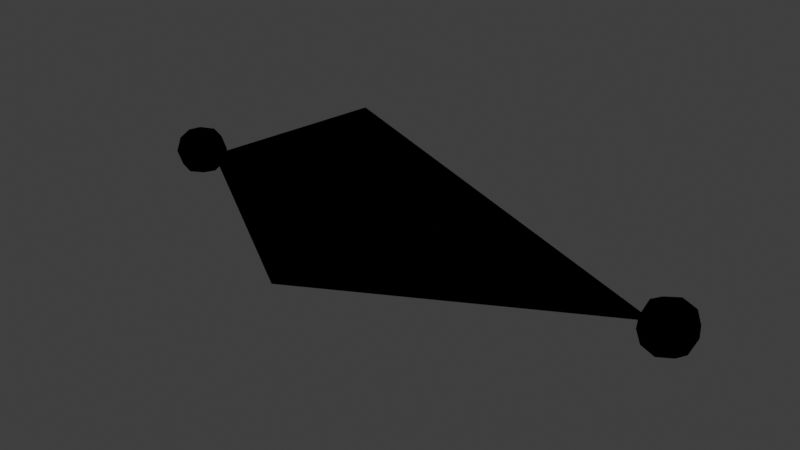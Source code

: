 # Source: SAIOTemplates.blend  (saved by Blender 4.2.66; exported with 4.5.12 LTS)
import bpy
from mathutils import Matrix  # noqa: F401  (used for matrix-valued properties, if any)

bpy.ops.wm.read_factory_settings(use_empty=True)
scene = bpy.context.scene
scene.name = 'SAIO Templates'

# ---- materials (node trees are filled in below, after node groups)
mat_saio_template = bpy.data.materials.new('SAIO Template')

# ---- node groups
ng_saio_mirror = bpy.data.node_groups.new('SAIO Mirror', 'ShaderNodeTree')
_s = ng_saio_mirror.interface.new_socket(name='Output', in_out='OUTPUT', socket_type='NodeSocketFloat')
_s.min_value = 0.0
_s.max_value = 0.0
_s = ng_saio_mirror.interface.new_socket(name='Input', in_out='INPUT', socket_type='NodeSocketFloat')
_s.default_value = 0.5
_s.min_value = -1e+04
_s.max_value = 1e+04
_N = ng_saio_mirror.nodes; _L = ng_saio_mirror.links
n0 = _N.new('ShaderNodeMath'); n0.name = 'Math.001'; n0.location = (-305, 81)
n0.width = 150
n0.operation = 'MODULO'
n0.inputs[1].default_value = 2.0
n0.inputs[2].default_value = 0.0
n1 = _N.new('ShaderNodeMath'); n1.name = 'Math.004'; n1.location = (-143, 81)
n1.operation = 'ABSOLUTE'
n1.inputs[1].default_value = 2.0
n1.inputs[2].default_value = 0.0
n2 = _N.new('ShaderNodeMath'); n2.name = 'Math.005'; n2.location = (18, 81)
n2.width = 153
n2.operation = 'GREATER_THAN'
n2.inputs[1].default_value = 1.0
n2.inputs[2].default_value = 0.0
n3 = _N.new('ShaderNodeMath'); n3.name = 'Math'; n3.location = (-305, -81)
n3.width = 151
n3.operation = 'MODULO'
n3.inputs[1].default_value = 1.0
n3.inputs[2].default_value = 0.0
n4 = _N.new('NodeGroupInput'); n4.name = 'Group Input'; n4.location = (-484, -20)
n5 = _N.new('ShaderNodeMath'); n5.name = 'Math.003'; n5.location = (-143, -81)
n5.operation = 'ABSOLUTE'
n5.inputs[1].default_value = 2.0
n5.inputs[2].default_value = 0.0
n6 = _N.new('ShaderNodeMath'); n6.name = 'Math.002'; n6.location = (20, -139)
n6.operation = 'SUBTRACT'
n6.inputs[0].default_value = 1.0
n7 = _N.new('ShaderNodeMix'); n7.name = 'Mix'; n7.location = (219, 20)
n7.clamp_factor = False
n8 = _N.new('NodeGroupOutput'); n8.name = 'Group Output'; n8.location = (398, -20)
_L.new(n3.outputs[0], n5.inputs[0])
_L.new(n0.outputs[0], n1.inputs[0])
_L.new(n1.outputs[0], n2.inputs[0])
_L.new(n4.outputs[0], n3.inputs[0])
_L.new(n4.outputs[0], n0.inputs[0])
_L.new(n5.outputs[0], n6.inputs[1])
_L.new(n2.outputs[0], n7.inputs[0])
_L.new(n5.outputs[0], n7.inputs[2])
_L.new(n6.outputs[0], n7.inputs[3])
_L.new(n7.outputs[0], n8.inputs[0])
n8.is_active_output = True
ng_saio_uv_tiling = bpy.data.node_groups.new('SAIO UV Tiling', 'ShaderNodeTree')
_s = ng_saio_uv_tiling.interface.new_socket(name='Output', in_out='OUTPUT', socket_type='NodeSocketVector')
_s.min_value = 0.0
_s.max_value = 0.0
_s = ng_saio_uv_tiling.interface.new_socket(name='UV', in_out='INPUT', socket_type='NodeSocketVector')
_s.min_value = -1e+04
_s.max_value = 1e+04
_s = ng_saio_uv_tiling.interface.new_socket(name='Mirror U', in_out='INPUT', socket_type='NodeSocketFloat')
_s.min_value = 0.0
_s.max_value = 1.0
_s = ng_saio_uv_tiling.interface.new_socket(name='Mirror V', in_out='INPUT', socket_type='NodeSocketFloat')
_s.min_value = 0.0
_s.max_value = 1.0
_s = ng_saio_uv_tiling.interface.new_socket(name='Clamp U', in_out='INPUT', socket_type='NodeSocketFloat')
_s.min_value = 0.0
_s.max_value = 1.0
_s = ng_saio_uv_tiling.interface.new_socket(name='Clamp V', in_out='INPUT', socket_type='NodeSocketFloat')
_s.min_value = 0.0
_s.max_value = 1.0
_s = ng_saio_uv_tiling.interface.new_socket(name='Env Mapping', in_out='INPUT', socket_type='NodeSocketFloat')
_s.subtype = 'FACTOR'
_s.min_value = 0.0
_s.max_value = 1.0
_N = ng_saio_uv_tiling.nodes; _L = ng_saio_uv_tiling.links
n0 = _N.new('NodeFrame'); n0.name = 'frame_ENV'; n0.location = (-142, -529)
n0.label = 'Env Mapping'
n0.width = 519
n1 = _N.new('NodeFrame'); n1.name = 'Frame'; n1.location = (-533, -70)
n1.label = 'Mirror + Clamp'
n1.width = 735
n2 = _N.new('NodeFrame'); n2.name = 'Frame.002'; n2.location = (199, -30)
n2.label = 'Mirror U'
n2.width = 163
n3 = _N.new('NodeFrame'); n3.name = 'Frame.004'; n3.location = (398, -30)
n3.label = 'Clamp U'
n3.width = 162
n4 = _N.new('NodeFrame'); n4.name = 'Frame.003'; n4.location = (199, -229)
n4.label = 'Mirror V'
n4.width = 163
n5 = _N.new('NodeFrame'); n5.name = 'Frame.005'; n5.location = (398, -229)
n5.label = 'Clamp V'
n5.width = 162
n6 = _N.new('ShaderNodeNewGeometry'); n6.name = 'Geometry'; n6.location = (30, -31)
n7 = _N.new('ShaderNodeVectorTransform'); n7.name = 'Vector Transform'; n7.location = (190, -31)
n7.vector_type = 'NORMAL'
n7.convert_to = 'CAMERA'
n8 = _N.new('NodeGroupInput'); n8.name = 'Group Input.001'; n8.location = (259, -139)
n9 = _N.new('NodeGroupOutput'); n9.name = 'OUT'; n9.location = (617, -179)
n9.label = 'OUT'
n9.width = 80
n10 = _N.new('NodeGroupInput'); n10.name = 'Group Input.002'; n10.location = (30, -144)
n10.label = 'UV'
n10.width = 106
n10.hide = True
n11 = _N.new('ShaderNodeSeparateXYZ'); n11.name = 'Separate XYZ'; n11.location = (30, -184)
n11.label = 'Seperate UV'
n11.width = 107
n11.hide = True
n12 = _N.new('ShaderNodeMix'); n12.name = 'Mix'; n12.location = (30, -74)
n12.width = 100
n12.hide = True
n13 = _N.new('ShaderNodeGroup'); n13.name = 'Group.001'; n13.location = (30, -114)
n13.width = 103
n13.hide = True
n13.node_tree = ng_saio_mirror
n14 = _N.new('ShaderNodeCombineXYZ'); n14.name = 'COMBINE'; n14.location = (605, -177)
n14.label = 'Combine UV'
n14.width = 100
n14.hide = True
n15 = _N.new('ShaderNodeClamp'); n15.name = 'Clamp'; n15.location = (30, -114)
n15.width = 102
n15.hide = True
n15.inputs[1].default_value = -1.0
n16 = _N.new('ShaderNodeMix'); n16.name = 'Mix.003'; n16.location = (30, -74)
n16.width = 100
n16.hide = True
n17 = _N.new('ShaderNodeMix'); n17.name = 'Mix.002'; n17.location = (30, -74)
n17.width = 100
n17.hide = True
n18 = _N.new('ShaderNodeMix'); n18.name = 'Mix.001'; n18.location = (30, -74)
n18.width = 100
n18.hide = True
n19 = _N.new('NodeGroupInput'); n19.name = 'Group Input.004'; n19.location = (30, -35)
n19.label = 'Mirror V'
n19.width = 99
n19.hide = True
n20 = _N.new('NodeGroupInput'); n20.name = 'Group Input.006'; n20.location = (30, -35)
n20.label = 'Clamp V'
n20.width = 99
n20.hide = True
n21 = _N.new('NodeGroupInput'); n21.name = 'Group Input.003'; n21.location = (30, -35)
n21.label = 'Mirror U'
n21.width = 99
n21.hide = True
n22 = _N.new('NodeGroupInput'); n22.name = 'Group Input.005'; n22.location = (30, -35)
n22.label = 'Clamp U'
n22.width = 99
n22.hide = True
n23 = _N.new('ShaderNodeClamp'); n23.name = 'Clamp.001'; n23.location = (30, -114)
n23.width = 102
n23.hide = True
n23.inputs[1].default_value = -1.0
n24 = _N.new('ShaderNodeGroup'); n24.name = 'Group.002'; n24.location = (30, -114)
n24.width = 103
n24.hide = True
n24.node_tree = ng_saio_mirror
n25 = _N.new('ShaderNodeVectorMath'); n25.name = 'Vector Math'; n25.location = (349, -30)
n25.operation = 'MULTIPLY_ADD'
n25.inputs[1].default_value = (0.5, 0.5, 0.0)
n25.inputs[2].default_value = (0.5, 0.5, 0.0)
n26 = _N.new('ShaderNodeMix'); n26.name = 'Mix.004'; n26.location = (438, -199)
n26.hide = True
n26.data_type = 'VECTOR'
n2.parent = n1
n3.parent = n1
n4.parent = n1
n5.parent = n1
n6.parent = n0
n7.parent = n0
n10.parent = n1
n11.parent = n1
n12.parent = n2
n13.parent = n2
n14.parent = n1
n15.parent = n3
n16.parent = n5
n17.parent = n3
n18.parent = n4
n19.parent = n4
n20.parent = n5
n21.parent = n2
n22.parent = n3
n23.parent = n5
n24.parent = n4
n25.parent = n0
_L.new(n6.outputs[1], n7.inputs[0])
_L.new(n7.outputs[0], n25.inputs[0])
_L.new(n10.outputs[0], n11.inputs[0])
_L.new(n13.outputs[0], n12.inputs[3])
_L.new(n21.outputs[1], n12.inputs[0])
_L.new(n24.outputs[0], n18.inputs[3])
_L.new(n19.outputs[2], n18.inputs[0])
_L.new(n22.outputs[3], n17.inputs[0])
_L.new(n15.outputs[0], n17.inputs[3])
_L.new(n12.outputs[0], n17.inputs[2])
_L.new(n12.outputs[0], n15.inputs[0])
_L.new(n11.outputs[0], n12.inputs[2])
_L.new(n11.outputs[0], n13.inputs[0])
_L.new(n23.outputs[0], n16.inputs[3])
_L.new(n20.outputs[4], n16.inputs[0])
_L.new(n18.outputs[0], n16.inputs[2])
_L.new(n11.outputs[1], n18.inputs[2])
_L.new(n11.outputs[1], n24.inputs[0])
_L.new(n17.outputs[0], n14.inputs[0])
_L.new(n16.outputs[0], n14.inputs[1])
_L.new(n18.outputs[0], n23.inputs[0])
_L.new(n8.outputs[5], n26.inputs[0])
_L.new(n14.outputs[0], n26.inputs[4])
_L.new(n25.outputs[0], n26.inputs[5])
_L.new(n26.outputs[1], n9.inputs[0])
n9.is_active_output = True
ng_saio_shader = bpy.data.node_groups.new('SAIO Shader', 'ShaderNodeTree')
_s = ng_saio_shader.interface.new_socket(name='Output', in_out='OUTPUT', socket_type='NodeSocketShader')
_s = ng_saio_shader.interface.new_socket(name='Texture', in_out='INPUT', socket_type='NodeSocketColor')
_s.default_value = (1.0, 1.0, 1.0, 1.0)
_s = ng_saio_shader.interface.new_socket(name='Texture-Alpha', in_out='INPUT', socket_type='NodeSocketFloat')
_s.default_value = 1.0
_s.min_value = 0.0
_s.max_value = 1.0
_s = ng_saio_shader.interface.new_socket(name='Use Alpha', in_out='INPUT', socket_type='NodeSocketFloat')
_s.min_value = 0.0
_s.max_value = 1.0
_s = ng_saio_shader.interface.new_socket(name='Flat Shading', in_out='INPUT', socket_type='NodeSocketFloat')
_s.min_value = 0.0
_s.max_value = 1.0
_s = ng_saio_shader.interface.new_socket(name='Lighting Factor', in_out='INPUT', socket_type='NodeSocketFloat')
_s.default_value = 1.0
_s.min_value = 0.0
_s.max_value = 1.0
ng_saio_shader.interface.new_panel('Diffuse')
_s = ng_saio_shader.interface.new_socket(name='Diffuse', in_out='INPUT', socket_type='NodeSocketColor')
_s.default_value = (1.0, 1.0, 1.0, 1.0)
_s = ng_saio_shader.interface.new_socket(name='Diffuse-Alpha', in_out='INPUT', socket_type='NodeSocketFloat')
_s.default_value = 1.0
_s.min_value = 0.0
_s.max_value = 1.0
ng_saio_shader.interface.new_panel('Specular')
_s = ng_saio_shader.interface.new_socket(name='Specular', in_out='INPUT', socket_type='NodeSocketColor')
_s.default_value = (1.0, 1.0, 1.0, 1.0)
_s = ng_saio_shader.interface.new_socket(name='Specular-Alpha', in_out='INPUT', socket_type='NodeSocketFloat')
_s.default_value = 1.0
_s.min_value = 0.0
_s.max_value = 1.0
_s = ng_saio_shader.interface.new_socket(name='Specular Exponent', in_out='INPUT', socket_type='NodeSocketFloat')
_s.default_value = 1.0
_s.min_value = 0.0
_s.max_value = 1.0
_s = ng_saio_shader.interface.new_socket(name='Specular Factor', in_out='INPUT', socket_type='NodeSocketFloat')
_s.default_value = 1.0
_s.min_value = 0.0
_s.max_value = 1.0
ng_saio_shader.interface.new_panel('Ambient')
_s = ng_saio_shader.interface.new_socket(name='Ambient', in_out='INPUT', socket_type='NodeSocketColor')
_s.default_value = (1.0, 1.0, 1.0, 1.0)
_s = ng_saio_shader.interface.new_socket(name='Ambient-Alpha', in_out='INPUT', socket_type='NodeSocketFloat')
_s.default_value = 1.0
_s.min_value = 0.0
_s.max_value = 1.0
_s = ng_saio_shader.interface.new_socket(name='Ambient Factor', in_out='INPUT', socket_type='NodeSocketFloat')
_s.default_value = 1.0
_s.min_value = 0.0
_s.max_value = 1.0
ng_saio_shader.interface.new_panel('Lighting')
_s = ng_saio_shader.interface.new_socket(name='Ambient Light Color', in_out='INPUT', socket_type='NodeSocketColor')
_s.default_value = (0.3, 0.3, 0.3, 1.0)
_s = ng_saio_shader.interface.new_socket(name='Light Dir', in_out='INPUT', socket_type='NodeSocketVector')
_s.default_value = (0.0, 0.0, 1.0)
_s.min_value = -1e+04
_s.max_value = 1e+04
_s = ng_saio_shader.interface.new_socket(name='Light Color', in_out='INPUT', socket_type='NodeSocketColor')
_s.default_value = (1.0, 1.0, 1.0, 1.0)
_s = ng_saio_shader.interface.new_socket(name='Scene Use Specular', in_out='INPUT', socket_type='NodeSocketFloat')
_s.default_value = 1.0
_N = ng_saio_shader.nodes; _L = ng_saio_shader.links
n0 = _N.new('NodeFrame'); n0.name = 'Normals'; n0.location = (-400, -220)
n0.label = 'Normals'
n0.width = 469
n1 = _N.new('NodeFrame'); n1.name = 'Frame.004'; n1.location = (220, 541)
n1.label = 'Transparency'
n1.width = 655
n2 = _N.new('NodeFrame'); n2.name = 'Color'; n2.location = (220, 300)
n2.label = 'Color'
n2.width = 630
n3 = _N.new('NodeFrame'); n3.name = 'Frame.003'; n3.location = (220, -20)
n3.label = 'Lighting'
n3.width = 950
n4 = _N.new('NodeFrame'); n4.name = 'Frame.007'; n4.location = (31, -40)
n4.label = 'Ambient'
n4.width = 340
n5 = _N.new('NodeFrame'); n5.name = 'Frame.006'; n5.location = (31, -235)
n5.label = 'Light Direction'
n5.width = 399
n6 = _N.new('NodeFrame'); n6.name = 'Frame.001'; n6.location = (30, -420)
n6.label = 'Specular'
n6.width = 540
n7 = _N.new('NodeFrame'); n7.name = 'Frame'; n7.location = (30, -120)
n7.label = 'Phong'
n7.width = 343
n8 = _N.new('ShaderNodeNewGeometry'); n8.name = 'Geometry.002'; n8.location = (30, -120)
n9 = _N.new('NodeGroupInput'); n9.name = 'Group Input'; n9.location = (30, -40)
n10 = _N.new('ShaderNodeMix'); n10.name = 'Mix.001'; n10.location = (300, -60)
n10.data_type = 'VECTOR'
n11 = _N.new('ShaderNodeMixShader'); n11.name = 'Mix Shader'; n11.location = (1359, 100)
n12 = _N.new('NodeGroupOutput'); n12.name = 'Group Output'; n12.location = (1519, 100)
n13 = _N.new('NodeGroupInput'); n13.name = 'Group Input.008'; n13.location = (30, -40)
n14 = _N.new('ShaderNodeMath'); n14.name = 'Math.004'; n14.location = (264, -120)
n14.hide = True
n14.operation = 'MULTIPLY'
n15 = _N.new('ShaderNodeMix'); n15.name = 'Mix.002'; n15.location = (485, -88)
n15.hide = True
n15.inputs[2].default_value = 1.0
n16 = _N.new('NodeGroupInput'); n16.name = 'Group Input.001'; n16.location = (40, -40)
n17 = _N.new('ShaderNodeVertexColor'); n17.name = 'Color Attribute'; n17.location = (30, -161)
n17.hide = True
n18 = _N.new('ShaderNodeMix'); n18.name = 'Mix.016'; n18.location = (230, -61)
n18.width = 100
n18.hide = True
n18.data_type = 'RGBA'
n18.blend_type = 'MULTIPLY'
n18.clamp_factor = False
n18.inputs[0].default_value = 1.0
n19 = _N.new('ShaderNodeMath'); n19.name = 'Math.002'; n19.location = (220, -120)
n19.hide = True
n19.operation = 'GREATER_THAN'
n19.inputs[1].default_value = 0.0
n20 = _N.new('ShaderNodeMix'); n20.name = 'Mix.017'; n20.location = (380, -160)
n20.width = 100
n20.hide = True
n20.data_type = 'RGBA'
n20.clamp_factor = False
n20.inputs[6].default_value = (1.0, 1.0, 1.0, 1.0)
n21 = _N.new('ShaderNodeMix'); n21.name = 'Mix.014'; n21.location = (500, -100)
n21.width = 100
n21.hide = True
n21.data_type = 'RGBA'
n21.blend_type = 'MULTIPLY'
n21.clamp_factor = False
n21.inputs[0].default_value = 1.0
n22 = _N.new('ShaderNodeMath'); n22.name = 'Math.001'; n22.location = (212, -205)
n22.label = 'Exponent'
n22.width = 100
n22.hide = True
n22.operation = 'POWER'
n22.inputs[2].default_value = 0.0
n23 = _N.new('ShaderNodeMath'); n23.name = 'Math'; n23.location = (212, -165)
n23.label = 'Max 0'
n23.width = 100
n23.hide = True
n23.operation = 'MAXIMUM'
n23.inputs[1].default_value = 0.0
n23.inputs[2].default_value = 0.0
n24 = _N.new('ShaderNodeVectorMath'); n24.name = 'Vector Math.001'; n24.location = (212, -125)
n24.width = 100
n24.hide = True
n24.operation = 'DOT_PRODUCT'
n25 = _N.new('ShaderNodeVectorMath'); n25.name = 'Vector Math.004'; n25.location = (212, -45)
n25.width = 100
n25.hide = True
n25.operation = 'REFLECT'
n26 = _N.new('ShaderNodeVectorMath'); n26.name = 'Vector Math.006'; n26.location = (212, -85)
n26.label = 'Scale -1'
n26.width = 100
n26.hide = True
n26.operation = 'SCALE'
n26.inputs[3].default_value = -1.0
n27 = _N.new('ShaderNodeMath'); n27.name = 'Math.007'; n27.location = (213, -282)
n27.width = 100
n27.hide = True
n27.operation = 'MULTIPLY'
n28 = _N.new('ShaderNodeMath'); n28.name = 'Math.006'; n28.location = (212, -244)
n28.width = 100
n28.hide = True
n28.operation = 'MULTIPLY'
n29 = _N.new('NodeGroupInput'); n29.name = 'Group Input.006'; n29.location = (64, -43)
n29.width = 101
n30 = _N.new('NodeGroupInput'); n30.name = 'Group Input.002'; n30.location = (30, -202)
n30.width = 131
n31 = _N.new('ShaderNodeNewGeometry'); n31.name = 'Geometry.001'; n31.location = (65, -126)
n31.width = 100
n32 = _N.new('NodeGroupInput'); n32.name = 'Group Input.003'; n32.location = (90, -40)
n32.width = 105
n33 = _N.new('ShaderNodeMix'); n33.name = 'Mix.011'; n33.location = (230, -80)
n33.width = 100
n33.hide = True
n33.data_type = 'RGBA'
n33.blend_type = 'MULTIPLY'
n33.inputs[0].default_value = 1.0
n34 = _N.new('ShaderNodeMix'); n34.name = 'Mix.013'; n34.location = (410, -80)
n34.width = 100
n34.hide = True
n34.data_type = 'RGBA'
n34.blend_type = 'MULTIPLY'
n34.inputs[0].default_value = 1.0
n35 = _N.new('NodeGroupInput'); n35.name = 'Group Input.005'; n35.location = (30, -65)
n35.width = 93
n36 = _N.new('ShaderNodeMix'); n36.name = 'Mix.005'; n36.location = (270, -105)
n36.width = 100
n36.hide = True
n36.data_type = 'RGBA'
n36.blend_type = 'MULTIPLY'
n36.clamp_factor = False
n36.clamp_result = True
n36.inputs[0].default_value = 1.0
n37 = _N.new('ShaderNodeVectorMath'); n37.name = 'Vector Math'; n37.location = (150, -45)
n37.label = 'Light Dot'
n37.width = 100
n37.hide = True
n37.operation = 'DOT_PRODUCT'
n38 = _N.new('NodeGroupInput'); n38.name = 'Group Input.007'; n38.location = (30, -40)
n38.width = 125
n39 = _N.new('ShaderNodeMix'); n39.name = 'Mix.015'; n39.location = (210, -100)
n39.width = 100
n39.hide = True
n39.data_type = 'RGBA'
n39.blend_type = 'MULTIPLY'
n39.inputs[0].default_value = 1.0
n40 = _N.new('NodeGroupInput'); n40.name = 'Group Input.009'; n40.location = (780, -240)
n40.width = 125
n41 = _N.new('ShaderNodeMix'); n41.name = 'Mix.007'; n41.location = (820, -320)
n41.width = 100
n41.hide = True
n41.data_type = 'RGBA'
n42 = _N.new('ShaderNodeMix'); n42.name = 'Mix.006'; n42.location = (700, -380)
n42.width = 100
n42.hide = True
n42.data_type = 'RGBA'
n42.blend_type = 'ADD'
n42.inputs[0].default_value = 1.0
n43 = _N.new('ShaderNodeMix'); n43.name = 'Mix'; n43.location = (580, -280)
n43.width = 100
n43.hide = True
n43.data_type = 'RGBA'
n43.blend_type = 'MULTIPLY'
n43.inputs[0].default_value = 1.0
n44 = _N.new('ShaderNodeMix'); n44.name = 'Mix.003'; n44.location = (440, -140)
n44.width = 100
n44.hide = True
n44.data_type = 'RGBA'
n44.blend_type = 'ADD'
n45 = _N.new('ShaderNodeBsdfTransparent'); n45.name = 'Transparent BSDF'; n45.location = (1120, 20)
n45.hide = True
n4.parent = n3
n5.parent = n3
n6.parent = n3
n7.parent = n6
n8.parent = n0
n9.parent = n0
n10.parent = n0
n13.parent = n1
n14.parent = n1
n15.parent = n1
n16.parent = n2
n17.parent = n2
n18.parent = n2
n19.parent = n2
n20.parent = n2
n21.parent = n2
n22.parent = n7
n23.parent = n7
n24.parent = n7
n25.parent = n7
n26.parent = n7
n27.parent = n7
n28.parent = n7
n29.parent = n7
n30.parent = n7
n31.parent = n7
n32.parent = n6
n33.parent = n6
n34.parent = n6
n35.parent = n5
n36.parent = n5
n37.parent = n5
n38.parent = n4
n39.parent = n4
n40.parent = n3
n41.parent = n3
n42.parent = n3
n43.parent = n3
n44.parent = n3
_L.new(n24.outputs[1], n23.inputs[0])
_L.new(n23.outputs[0], n22.inputs[0])
_L.new(n31.outputs[4], n24.inputs[1])
_L.new(n45.outputs[0], n11.inputs[1])
_L.new(n22.outputs[0], n28.inputs[0])
_L.new(n25.outputs[0], n26.inputs[0])
_L.new(n26.outputs[0], n24.inputs[0])
_L.new(n30.outputs[9], n22.inputs[1])
_L.new(n30.outputs[10], n28.inputs[1])
_L.new(n33.outputs[2], n34.inputs[6])
_L.new(n43.outputs[2], n42.inputs[6])
_L.new(n34.outputs[2], n42.inputs[7])
_L.new(n15.outputs[0], n11.inputs[0])
_L.new(n13.outputs[2], n15.inputs[0])
_L.new(n20.outputs[2], n21.inputs[7])
_L.new(n21.outputs[2], n43.inputs[6])
_L.new(n11.outputs[0], n12.inputs[0])
_L.new(n29.outputs[15], n25.inputs[0])
_L.new(n38.outputs[14], n39.inputs[7])
_L.new(n35.outputs[15], n37.inputs[1])
_L.new(n32.outputs[16], n33.inputs[7])
_L.new(n32.outputs[7], n33.inputs[6])
_L.new(n30.outputs[17], n27.inputs[1])
_L.new(n27.outputs[0], n34.inputs[7])
_L.new(n28.outputs[0], n27.inputs[0])
_L.new(n18.outputs[2], n21.inputs[6])
_L.new(n14.outputs[0], n15.inputs[3])
_L.new(n13.outputs[1], n14.inputs[0])
_L.new(n13.outputs[6], n14.inputs[1])
_L.new(n41.outputs[2], n11.inputs[2])
_L.new(n8.outputs[1], n10.inputs[4])
_L.new(n8.outputs[3], n10.inputs[5])
_L.new(n9.outputs[3], n10.inputs[0])
_L.new(n10.outputs[1], n37.inputs[0])
_L.new(n10.outputs[1], n25.inputs[1])
_L.new(n16.outputs[0], n18.inputs[6])
_L.new(n16.outputs[5], n18.inputs[7])
_L.new(n44.outputs[2], n43.inputs[7])
_L.new(n37.outputs[1], n36.inputs[6])
_L.new(n35.outputs[16], n36.inputs[7])
_L.new(n40.outputs[4], n41.inputs[0])
_L.new(n36.outputs[2], n44.inputs[6])
_L.new(n38.outputs[13], n44.inputs[0])
_L.new(n38.outputs[11], n39.inputs[6])
_L.new(n39.outputs[2], n44.inputs[7])
_L.new(n42.outputs[2], n41.inputs[7])
_L.new(n21.outputs[2], n41.inputs[6])
_L.new(n17.outputs[0], n19.inputs[0])
_L.new(n19.outputs[0], n20.inputs[0])
_L.new(n17.outputs[0], n20.inputs[7])
n12.is_active_output = True
ng_saio_lighting_template = bpy.data.node_groups.new('SAIO Lighting Template', 'ShaderNodeTree')
_s = ng_saio_lighting_template.interface.new_socket(name='Ambient Color', in_out='OUTPUT', socket_type='NodeSocketColor')
_s.default_value = (0.3, 0.3, 0.3, 1.0)
_s = ng_saio_lighting_template.interface.new_socket(name='Light Direction', in_out='OUTPUT', socket_type='NodeSocketVector')
_s.subtype = 'DIRECTION'
_s.default_value = (0.0, 0.0, 1.0)
_s.min_value = -1.0
_s.max_value = 1.0
_s = ng_saio_lighting_template.interface.new_socket(name='Light Color', in_out='OUTPUT', socket_type='NodeSocketColor')
_s.default_value = (1.0, 1.0, 1.0, 1.0)
_s = ng_saio_lighting_template.interface.new_socket(name='Use Specular', in_out='OUTPUT', socket_type='NodeSocketFloat')
_s.min_value = 0.0
_s.max_value = 1.0
_N = ng_saio_lighting_template.nodes; _L = ng_saio_lighting_template.links
n0 = _N.new('NodeGroupOutput'); n0.name = 'Group Output'; n0.location = (190, 0)
n0.inputs[0].default_value = (0.3, 0.3, 0.3, 1.0)
n0.inputs[1].default_value = (0.0, 0.0, 1.0)
n0.inputs[2].default_value = (1.0, 1.0, 1.0, 1.0)
n0.inputs[3].default_value = 0.0
n0.is_active_output = True
ng_saio_material_template = bpy.data.node_groups.new('SAIO Material Template', 'ShaderNodeTree')
_N = ng_saio_material_template.nodes; _L = ng_saio_material_template.links
n0 = _N.new('ShaderNodeTexImage'); n0.name = 'SAIO Texture'; n0.location = (-40, 319)
n0.label = 'SAIO Texture'
n1 = _N.new('ShaderNodeGroup'); n1.name = 'SAIO UV'; n1.location = (-199, 319)
n1.label = 'SAIO UV'
n1.width = 148
n1.node_tree = ng_saio_uv_tiling
n1.inputs[1].default_value = 0.0
n1.inputs[2].default_value = 0.0
n1.inputs[3].default_value = 0.0
n1.inputs[4].default_value = 0.0
n1.inputs[5].default_value = 0.0
n2 = _N.new('ShaderNodeUVMap'); n2.name = 'SAIO UV Input'; n2.location = (-358, 319)
n2.label = 'SAIO UV Input'
n3 = _N.new('ShaderNodeOutputMaterial'); n3.name = 'SAIO Output'; n3.location = (720, 360)
n3.label = 'SAIO Output'
n4 = _N.new('ShaderNodeBsdfPrincipled'); n4.name = 'SAIO Principled'; n4.location = (360, 480)
n4.label = 'SAIO Principled'
n4.width = 266
n4.distribution = 'GGX'
n4.subsurface_method = 'RANDOM_WALK_SKIN'
n4.inputs[3].default_value = 1.45
n4.inputs[13].default_value = 1.0
n4.inputs[27].default_value = (0.0, 0.0, 0.0, 1.0)
n4.inputs[28].default_value = 1.0
n5 = _N.new('ShaderNodeGroup'); n5.name = 'SAIO Shader'; n5.location = (358, 319)
n5.label = 'SAIO Shader'
n5.width = 265
n5.node_tree = ng_saio_shader
n5.inputs[0].default_value = (1.0, 1.0, 1.0, 1.0)
n5.inputs[1].default_value = 1.0
n5.inputs[2].default_value = 0.0
n5.inputs[3].default_value = 0.0
n5.inputs[4].default_value = 1.0
n5.inputs[5].default_value = (1.0, 1.0, 1.0, 1.0)
n5.inputs[6].default_value = 1.0
n5.inputs[7].default_value = (1.0, 1.0, 1.0, 1.0)
n5.inputs[8].default_value = 1.0
n5.inputs[9].default_value = 32.0
n5.inputs[10].default_value = 1.0
n5.inputs[11].default_value = (1.0, 1.0, 1.0, 1.0)
n5.inputs[12].default_value = 1.0
n5.inputs[13].default_value = 1.0
n6 = _N.new('ShaderNodeGroup'); n6.name = 'SAIO Lighting'; n6.location = (-40, -140)
n6.width = 231
n6.node_tree = ng_saio_lighting_template
_L.new(n2.outputs[0], n1.inputs[0])
_L.new(n1.outputs[0], n0.inputs[0])
_L.new(n6.outputs[0], n5.inputs[14])
_L.new(n6.outputs[1], n5.inputs[15])
_L.new(n6.outputs[2], n5.inputs[16])
_L.new(n6.outputs[3], n5.inputs[17])
n3.is_active_output = True

# ---- material node trees
mat_saio_template.use_nodes = True; mat_saio_template.node_tree.nodes.clear()
_N = mat_saio_template.node_tree.nodes; _L = mat_saio_template.node_tree.links
n0 = _N.new('ShaderNodeGroup'); n0.name = 'Group'; n0.location = (200, 120)
n0.node_tree = ng_saio_material_template

# ---- world
world_world = bpy.data.worlds.new('World'); scene.world = world_world
world_world.use_nodes = True; world_world.node_tree.nodes.clear()
_N = world_world.node_tree.nodes; _L = world_world.node_tree.links
n0 = _N.new('ShaderNodeOutputWorld'); n0.name = 'World Output'; n0.location = (300, 300)
n1 = _N.new('ShaderNodeBackground'); n1.name = 'Background'; n1.location = (10, 300)
n1.inputs[0].default_value = (0.05, 0.05, 0.05, 1.0)
_L.new(n1.outputs[0], n0.inputs[0])
n0.is_active_output = True
world_world.use_sun_shadow = False
world_world.sun_shadow_jitter_overblur = 0.0

# ---- meshes
me_saio_bone_shape = bpy.data.meshes.new('SAIO Bone Shape')
me_saio_bone_shape.from_pydata([(0.03438, 0.0, 0.0), (0.9764, -5.96e-08, -5.96e-08), (0.3125, -0.1274, -0.1274), (0.3125, -0.1274, 0.1274), (0.3125, 0.1274, 0.1274), (0.3125, 0.1274, -0.1274), (0.9723, -0.0277, -0.0277), (0.9661, -5.96e-08, -0.03393), (1.0, -0.03393, -0.03393), (1.0, 0.0, -0.04798), (0.9723, 0.0277, -0.0277), (0.9661, 0.03393, -5.96e-08), (1.0, 0.03393, -0.03393), (1.0, 0.04798, 0.0), (0.9723, 0.0277, 0.0277), (0.9661, -5.96e-08, 0.03393), (1.0, 0.03393, 0.03393), (1.0, 0.0, 0.04798), (0.9723, -0.0277, 0.0277), (0.9661, -0.03393, -5.96e-08), (1.0, -0.03393, 0.03393), (1.0, -0.04798, 0.0), (0.952, -5.96e-08, -5.96e-08), (1.028, -0.0277, -0.0277), (1.034, 0.0, -0.03393), (1.028, 0.0277, -0.0277), (1.034, -0.03393, 0.0), (1.048, 0.0, 0.0), (1.034, 0.03393, 0.0), (1.028, -0.0277, 0.0277), (1.034, 0.0, 0.03393), (1.028, 0.0277, 0.0277), (-0.0277, -0.0277, -0.0277), (-0.03393, 0.0, -0.03393), (1.192e-07, -0.03393, -0.03393), (1.155e-07, 1.648e-10, -0.04798), (-0.0277, 0.0277, -0.0277), (-0.03393, 0.03393, 0.0), (1.192e-07, 0.03393, -0.03393), (1.229e-07, 0.04798, -6.926e-10), (-0.0277, 0.0277, 0.0277), (-0.03393, 0.0, 0.03393), (1.192e-07, 0.03393, 0.03393), (1.229e-07, 1.648e-10, 0.04798), (-0.0277, -0.0277, 0.0277), (-0.03393, -0.03393, 0.0), (1.192e-07, -0.03393, 0.03393), (1.155e-07, -0.04798, -6.926e-10), (-0.04798, 3.725e-09, 0.0), (0.0277, -0.0277, -0.0277), (0.03393, 0.0, -0.03393), (0.0277, 0.0277, -0.0277), (0.03393, -0.03393, -3.725e-09), (0.04798, -3.725e-09, -3.725e-09), (0.03393, 0.03393, -3.725e-09), (0.0277, -0.0277, 0.0277), (0.03393, 0.0, 0.03393), (0.0277, 0.0277, 0.0277)], [], [(3, 2, 1), (5, 4, 1), (2, 5, 1), (4, 3, 1), (0, 3, 4), (0, 5, 2), (0, 4, 5), (0, 2, 3), (6, 7, 9, 8), (7, 10, 12, 9), (8, 9, 24, 23), (9, 12, 25, 24), (10, 11, 13, 12), (11, 14, 16, 13), (12, 13, 28, 25), (13, 16, 31, 28), (14, 15, 17, 16), (15, 18, 20, 17), (16, 17, 30, 31), (17, 20, 29, 30), (18, 19, 21, 20), (19, 6, 8, 21), (20, 21, 26, 29), (21, 8, 23, 26), (18, 15, 22, 19), (15, 14, 11, 22), (19, 22, 7, 6), (22, 11, 10, 7), (23, 24, 27, 26), (24, 25, 28, 27), (26, 27, 30, 29), (27, 28, 31, 30), (32, 33, 35, 34), (33, 36, 38, 35), (34, 35, 50, 49), (35, 38, 51, 50), (36, 37, 39, 38), (37, 40, 42, 39), (38, 39, 54, 51), (39, 42, 57, 54), (40, 41, 43, 42), (41, 44, 46, 43), (42, 43, 56, 57), (43, 46, 55, 56), (44, 45, 47, 46), (45, 32, 34, 47), (46, 47, 52, 55), (47, 34, 49, 52), (44, 41, 48, 45), (41, 40, 37, 48), (45, 48, 33, 32), (48, 37, 36, 33), (49, 50, 53, 52), (50, 51, 54, 53), (52, 53, 56, 55), (53, 54, 57, 56)])
me_saio_bone_shape.polygons.foreach_set('use_smooth', [0, 0, 0, 0, 0, 0, 0, 0, 1, 1, 1, 1, 1, 1, 1, 1, 1, 1, 1, 1, 1, 1, 1, 1, 1, 1, 1, 1, 1, 1, 1, 1, 1, 1, 1, 1, 1, 1, 1, 1, 1, 1, 1, 1, 1, 1, 1, 1, 1, 1, 1, 1, 1, 1, 1, 1])
_uv = me_saio_bone_shape.uv_layers.new(name='UVMap')
_uv.uv.foreach_set('vector', [1.0, 0.0, 1.0, 1.0, 1.0, 0.0, 0.0, 1.0, 0.0, 0.0, 0.0, 1.0, 1.0, 1.0, 0.0, 1.0, 1.0, 1.0, 0.0, 0.0, 1.0, 0.0, 0.0, 0.0, 1.0, 0.0, 1.0, 0.0, 0.0, 0.0, 0.0, 1.0, 0.0, 1.0, 1.0, 1.0, 0.0, 0.0, 0.0, 0.0, 0.0, 1.0, 1.0, 1.0, 1.0, 1.0, 1.0, 0.0, 0.0, 0.0, 0.0, 0.0, 0.0, 0.0, 0.0, 0.0, 0.0, 0.0, 0.0, 0.0, 0.0, 0.0, 0.0, 0.0, 0.0, 0.0, 0.0, 0.0, 0.0, 0.0, 0.0, 0.0, 0.0, 0.0, 0.0, 0.0, 0.0, 0.0, 0.0, 0.0, 0.0, 0.0, 0.0, 0.0, 0.0, 0.0, 0.0, 0.0, 0.0, 0.0, 0.0, 0.0, 0.0, 0.0, 0.0, 0.0, 0.0, 0.0, 0.0, 0.0, 0.0, 0.0, 0.0, 0.0, 0.0, 0.0, 0.0, 0.0, 0.0, 0.0, 0.0, 0.0, 0.0, 0.0, 0.0, 0.0, 0.0, 0.0, 0.0, 0.0, 0.0, 0.0, 0.0, 0.0, 0.0, 0.0, 0.0, 0.0, 0.0, 0.0, 0.0, 0.0, 0.0, 0.0, 0.0, 0.0, 0.0, 0.0, 0.0, 0.0, 0.0, 0.0, 0.0, 0.0, 0.0, 0.0, 0.0, 0.0, 0.0, 0.0, 0.0, 0.0, 0.0, 0.0, 0.0, 0.0, 0.0, 0.0, 0.0, 0.0, 0.0, 0.0, 0.0, 0.0, 0.0, 0.0, 0.0, 0.0, 0.0, 0.0, 0.0, 0.0, 0.0, 0.0, 0.0, 0.0, 0.0, 0.0, 0.0, 0.0, 0.0, 0.0, 0.0, 0.0, 0.0, 0.0, 0.0, 0.0, 0.0, 0.0, 0.0, 0.0, 0.0, 0.0, 0.0, 0.0, 0.0, 0.0, 0.0, 0.0, 0.0, 0.0, 0.0, 0.0, 0.0, 0.0, 0.0, 0.0, 0.0, 0.0, 0.0, 0.0, 0.0, 0.0, 0.0, 0.0, 0.0, 0.0, 0.0, 0.0, 0.0, 0.0, 0.0, 0.0, 0.0, 0.0, 0.0, 0.0, 0.0, 0.0, 0.0, 0.0, 0.0, 0.0, 0.0, 0.0, 0.0, 0.0, 0.0, 0.0, 0.0, 0.0, 0.0, 0.0, 0.0, 0.0, 0.0, 0.0, 0.0, 0.0, 0.0, 0.0, 0.0, 0.0, 0.0, 0.0, 0.0, 0.0, 0.0, 0.0, 0.0, 0.0, 0.0, 0.0, 0.0, 0.0, 0.0, 0.0, 0.0, 0.0, 0.0, 0.0, 0.0, 0.0, 0.0, 0.0, 0.0, 0.0, 0.0, 0.0, 0.0, 0.0, 0.0, 0.0, 0.0, 0.0, 0.0, 0.0, 0.0, 0.0, 0.0, 0.0, 0.0, 0.0, 0.0, 0.0, 0.0, 0.0, 0.0, 0.0, 0.0, 0.0, 0.0, 0.0, 0.0, 0.0, 0.0, 0.0, 0.0, 0.0, 0.0, 0.0, 0.0, 0.0, 0.0, 0.0, 0.0, 0.0, 0.0, 0.0, 0.0, 0.0, 0.0, 0.0, 0.0, 0.0, 0.0, 0.0, 0.0, 0.0, 0.0, 0.0, 0.0, 0.0, 0.0, 0.0, 0.0, 0.0, 0.0, 0.0, 0.0, 0.0, 0.0, 0.0, 0.0, 0.0, 0.0, 0.0, 0.0, 0.0, 0.0, 0.0, 0.0, 0.0, 0.0, 0.0, 0.0, 0.0, 0.0, 0.0, 0.0, 0.0, 0.0, 0.0, 0.0, 0.0, 0.0, 0.0, 0.0, 0.0, 0.0, 0.0, 0.0, 0.0, 0.0, 0.0, 0.0, 0.0, 0.0, 0.0, 0.0, 0.0, 0.0, 0.0, 0.0, 0.0, 0.0, 0.0, 0.0, 0.0, 0.0, 0.0, 0.0, 0.0, 0.0, 0.0, 0.0, 0.0, 0.0, 0.0, 0.0, 0.0, 0.0, 0.0, 0.0, 0.0, 0.0, 0.0, 0.0, 0.0, 0.0, 0.0, 0.0, 0.0, 0.0, 0.0, 0.0, 0.0, 0.0, 0.0, 0.0, 0.0, 0.0, 0.0, 0.0, 0.0, 0.0, 0.0, 0.0, 0.0, 0.0, 0.0])
me_saio_bone_shape.materials.append(mat_saio_template)
me_saio_bone_shape.update()

# ---- objects
ob_saio_bone_shape = bpy.data.objects.new('SAIO Bone Shape', me_saio_bone_shape)

# ---- transforms, parenting, visibility, modifiers, constraints
ob_saio_bone_shape.location = (0.0, 0.0, 0.0)
ob_saio_bone_shape.visible_shadow = False

# ---- collection membership
scene.collection.objects.link(ob_saio_bone_shape)

# ---- scene / render settings (as saved in the file)
scene.frame_start = 1; scene.frame_end = 250; scene.frame_set(1)
scene.render.engine = 'BLENDER_EEVEE_NEXT'
scene.cycles.use_denoising = False
scene.cycles.samples = 128
scene.cycles.sampling_pattern = 'TABULATED_SOBOL'
scene.cycles.use_adaptive_sampling = False
scene.cycles.use_light_tree = False
scene.view_settings.view_transform = 'Standard'
bpy.context.view_layer.update()

# ---- added for rendering (the .blend has no active camera and no usable light): camera, sun
cam_auto = bpy.data.cameras.new('AutoCamera')
cam_auto.lens = 50.0
cam_auto.sensor_width = 36.0
cam_auto.clip_end = 1000.0
ob_auto_camera = bpy.data.objects.new('AutoCamera', cam_auto)
scene.collection.objects.link(ob_auto_camera)
ob_auto_camera.location = (1.56744, -1.28092, 0.853948)
ob_auto_camera.rotation_euler = (1.09748, -7.21219e-08, 0.694738)
scene.camera = ob_auto_camera
light_auto_sun = bpy.data.lights.new('AutoSun', 'SUN')
light_auto_sun.energy = 3.0
light_auto_sun.angle = 0.0523599
ob_auto_sun = bpy.data.objects.new('AutoSun', light_auto_sun)
scene.collection.objects.link(ob_auto_sun)
ob_auto_sun.rotation_euler = (0.872665, 0.174533, 0.523599)
bpy.context.view_layer.update()

